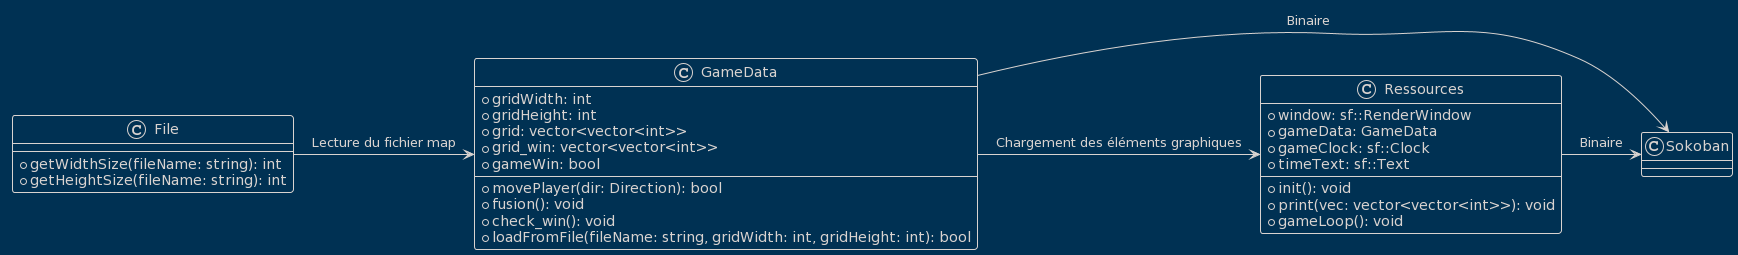

The diagram above was rendered by PlantUML. Its source (embedded in the PNG):
@startuml
!theme blueprint
class GameData {
  +gridWidth: int
  +gridHeight: int
  +grid: vector<vector<int>>
  +grid_win: vector<vector<int>>
  +gameWin: bool

  +movePlayer(dir: Direction): bool
  +fusion(): void
  +check_win(): void
  +loadFromFile(fileName: string, gridWidth: int, gridHeight: int): bool
}

class Ressources {
  +window: sf::RenderWindow
  +gameData: GameData
  +gameClock: sf::Clock
  +timeText: sf::Text

  +init(): void
  +print(vec: vector<vector<int>>): void
  +gameLoop(): void
}

class File {
  +getWidthSize(fileName: string): int
  +getHeightSize(fileName: string): int
}

File-> GameData : Lecture du fichier map
GameData-> Ressources : Chargement des éléments graphiques
Ressources -> Sokoban : Binaire
GameData-> Sokoban : Binaire
@enduml